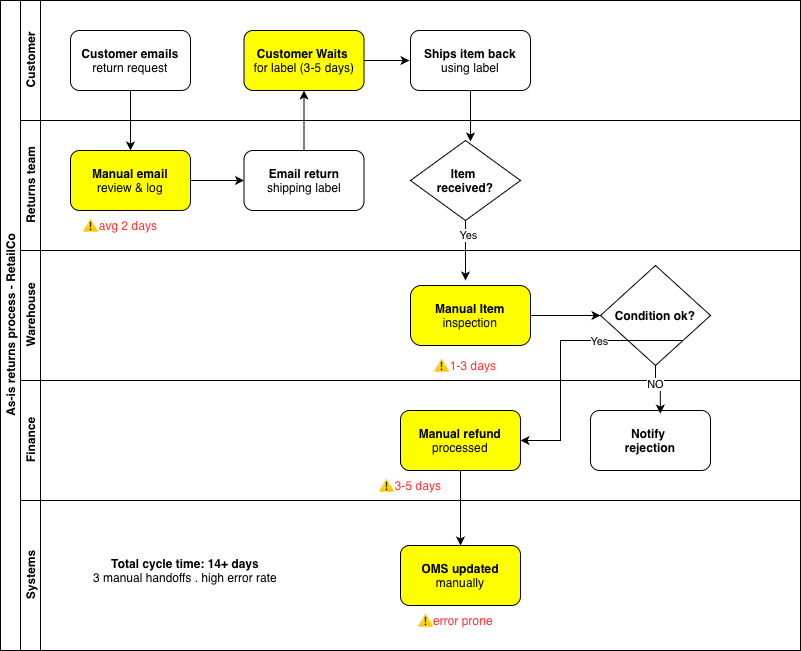

The diagram above was exported from draw.io. Its source (the exported page's mxGraphModel, read from the mxfile embedded in the PNG):
<mxGraphModel dx="578" dy="711" grid="1" gridSize="10" guides="1" tooltips="1" connect="1" arrows="1" fold="1" page="1" pageScale="1" pageWidth="827" pageHeight="1169" background="#FFFFFF" math="0" shadow="0">
  <root>
    <mxCell id="0" />
    <mxCell id="1" parent="0" />
    <mxCell id="dNxyNK7c78bLwvsdeMH5-19" parent="1" style="swimlane;html=1;childLayout=stackLayout;resizeParent=1;resizeParentMax=0;horizontal=0;startSize=20;horizontalStack=0;" value="As-is returns process - RetailCo" vertex="1">
      <mxGeometry height="650" width="800" x="120" y="110" as="geometry" />
    </mxCell>
    <mxCell id="dNxyNK7c78bLwvsdeMH5-20" parent="dNxyNK7c78bLwvsdeMH5-19" style="swimlane;html=1;startSize=20;horizontal=0;" value="Customer" vertex="1">
      <mxGeometry height="120" width="780" x="20" as="geometry" />
    </mxCell>
    <mxCell id="dNxyNK7c78bLwvsdeMH5-25" edge="1" parent="dNxyNK7c78bLwvsdeMH5-20" style="edgeStyle=orthogonalEdgeStyle;rounded=0;orthogonalLoop=1;jettySize=auto;html=1;" value="">
      <mxGeometry relative="1" as="geometry">
        <mxPoint x="80" y="60" as="sourcePoint" />
        <mxPoint x="90" y="30" as="targetPoint" />
      </mxGeometry>
    </mxCell>
    <mxCell id="Gl3OVju-wcvNmEzzuE4n-2" parent="dNxyNK7c78bLwvsdeMH5-20" style="rounded=1;whiteSpace=wrap;html=1;" value="&lt;b&gt;Customer emails&lt;/b&gt;&lt;div&gt;return request&lt;/div&gt;" vertex="1">
      <mxGeometry height="60" width="120" x="50" y="30" as="geometry" />
    </mxCell>
    <mxCell id="Gl3OVju-wcvNmEzzuE4n-5" parent="dNxyNK7c78bLwvsdeMH5-20" style="rounded=1;whiteSpace=wrap;html=1;fillColor=#FFFF00;" value="&lt;b&gt;Customer Waits&amp;nbsp;&lt;/b&gt;&lt;div&gt;for label (3-5 days)&lt;/div&gt;" vertex="1">
      <mxGeometry height="60" width="120" x="223.5" y="30" as="geometry" />
    </mxCell>
    <mxCell id="Gl3OVju-wcvNmEzzuE4n-6" parent="dNxyNK7c78bLwvsdeMH5-20" style="rounded=1;whiteSpace=wrap;html=1;" value="&lt;b&gt;Ships item back&lt;/b&gt;&lt;div&gt;using label&lt;/div&gt;" vertex="1">
      <mxGeometry height="60" width="120" x="390" y="30" as="geometry" />
    </mxCell>
    <mxCell id="Gl3OVju-wcvNmEzzuE4n-36" edge="1" parent="dNxyNK7c78bLwvsdeMH5-20" source="Gl3OVju-wcvNmEzzuE4n-5" style="edgeStyle=orthogonalEdgeStyle;rounded=0;orthogonalLoop=1;jettySize=auto;html=1;exitX=1;exitY=0.5;exitDx=0;exitDy=0;">
      <mxGeometry relative="1" as="geometry">
        <mxPoint x="389" y="60" as="targetPoint" />
      </mxGeometry>
    </mxCell>
    <mxCell id="dNxyNK7c78bLwvsdeMH5-21" parent="dNxyNK7c78bLwvsdeMH5-19" style="swimlane;html=1;startSize=20;horizontal=0;" value="Returns team" vertex="1">
      <mxGeometry height="130" width="780" x="20" y="120" as="geometry" />
    </mxCell>
    <mxCell id="Gl3OVju-wcvNmEzzuE4n-34" edge="1" parent="dNxyNK7c78bLwvsdeMH5-21" source="Gl3OVju-wcvNmEzzuE4n-7" style="edgeStyle=orthogonalEdgeStyle;rounded=0;orthogonalLoop=1;jettySize=auto;html=1;exitX=1;exitY=0.5;exitDx=0;exitDy=0;entryX=0;entryY=0.5;entryDx=0;entryDy=0;" target="Gl3OVju-wcvNmEzzuE4n-8">
      <mxGeometry relative="1" as="geometry" />
    </mxCell>
    <mxCell id="Gl3OVju-wcvNmEzzuE4n-7" parent="dNxyNK7c78bLwvsdeMH5-21" style="rounded=1;whiteSpace=wrap;html=1;fillColor=#FFFF00;" value="&lt;b&gt;Manual email&lt;/b&gt;&lt;div&gt;review &amp;amp; log&lt;/div&gt;" vertex="1">
      <mxGeometry height="60" width="120" x="50" y="30" as="geometry" />
    </mxCell>
    <mxCell id="Gl3OVju-wcvNmEzzuE4n-8" parent="dNxyNK7c78bLwvsdeMH5-21" style="rounded=1;whiteSpace=wrap;html=1;" value="&lt;b&gt;Email return&lt;/b&gt;&lt;div&gt;shipping label&lt;/div&gt;" vertex="1">
      <mxGeometry height="60" width="120" x="223.5" y="30" as="geometry" />
    </mxCell>
    <mxCell id="Gl3OVju-wcvNmEzzuE4n-40" edge="1" parent="dNxyNK7c78bLwvsdeMH5-21" source="Gl3OVju-wcvNmEzzuE4n-30" style="edgeStyle=orthogonalEdgeStyle;rounded=0;orthogonalLoop=1;jettySize=auto;html=1;">
      <mxGeometry relative="1" as="geometry">
        <mxPoint x="445" y="160" as="targetPoint" />
      </mxGeometry>
    </mxCell>
    <mxCell id="Gl3OVju-wcvNmEzzuE4n-59" connectable="0" parent="Gl3OVju-wcvNmEzzuE4n-40" style="edgeLabel;html=1;align=center;verticalAlign=middle;resizable=0;points=[];" value="Yes" vertex="1">
      <mxGeometry relative="1" x="-0.5235" y="2" as="geometry">
        <mxPoint as="offset" />
      </mxGeometry>
    </mxCell>
    <mxCell id="Gl3OVju-wcvNmEzzuE4n-30" parent="dNxyNK7c78bLwvsdeMH5-21" style="rhombus;whiteSpace=wrap;html=1;" value="&lt;b&gt;Item&amp;nbsp;&lt;/b&gt;&lt;div&gt;&lt;b&gt;received?&lt;/b&gt;&lt;/div&gt;" vertex="1">
      <mxGeometry height="80" width="110" x="390" y="20" as="geometry" />
    </mxCell>
    <mxCell id="Gl3OVju-wcvNmEzzuE4n-20" parent="dNxyNK7c78bLwvsdeMH5-21" style="text;html=1;whiteSpace=wrap;strokeColor=none;fillColor=none;align=center;verticalAlign=middle;rounded=0;" value="&lt;span style=&quot;color: rgb(255, 51, 51);&quot;&gt;&lt;span style=&quot;caret-color: rgb(51, 51, 51); color: rgb(51, 51, 51);&quot;&gt;⚠&lt;/span&gt;avg 2 days&lt;/span&gt;" vertex="1">
      <mxGeometry height="30" width="120" x="40" y="90" as="geometry" />
    </mxCell>
    <mxCell id="dNxyNK7c78bLwvsdeMH5-22" parent="dNxyNK7c78bLwvsdeMH5-19" style="swimlane;html=1;startSize=20;horizontal=0;" value="Warehouse" vertex="1">
      <mxGeometry height="130" width="780" x="20" y="250" as="geometry" />
    </mxCell>
    <mxCell id="Gl3OVju-wcvNmEzzuE4n-23" parent="dNxyNK7c78bLwvsdeMH5-22" style="text;html=1;whiteSpace=wrap;strokeColor=none;fillColor=none;align=center;verticalAlign=middle;rounded=0;" value="&lt;span style=&quot;color: rgb(255, 51, 51);&quot;&gt;&lt;span style=&quot;caret-color: rgb(51, 51, 51); color: rgb(51, 51, 51);&quot;&gt;⚠&lt;/span&gt;1-3 days&lt;/span&gt;" vertex="1">
      <mxGeometry height="30" width="90" x="400" y="100" as="geometry" />
    </mxCell>
    <mxCell id="Gl3OVju-wcvNmEzzuE4n-31" parent="dNxyNK7c78bLwvsdeMH5-22" style="rhombus;whiteSpace=wrap;html=1;" value="&lt;b&gt;Condition ok?&lt;/b&gt;" vertex="1">
      <mxGeometry height="100" width="110" x="580" y="15" as="geometry" />
    </mxCell>
    <mxCell id="Gl3OVju-wcvNmEzzuE4n-41" edge="1" parent="dNxyNK7c78bLwvsdeMH5-22" source="Gl3OVju-wcvNmEzzuE4n-32" style="edgeStyle=orthogonalEdgeStyle;rounded=0;orthogonalLoop=1;jettySize=auto;html=1;exitX=1;exitY=0.5;exitDx=0;exitDy=0;entryX=0;entryY=0.5;entryDx=0;entryDy=0;" target="Gl3OVju-wcvNmEzzuE4n-31">
      <mxGeometry relative="1" as="geometry" />
    </mxCell>
    <mxCell id="Gl3OVju-wcvNmEzzuE4n-32" parent="dNxyNK7c78bLwvsdeMH5-22" style="rounded=1;whiteSpace=wrap;html=1;arcSize=18;fillColor=#FFFF00;" value="&lt;b&gt;Manual Item&lt;/b&gt;&lt;div&gt;inspection&lt;/div&gt;" vertex="1">
      <mxGeometry height="60" width="120" x="390" y="35" as="geometry" />
    </mxCell>
    <mxCell id="Gl3OVju-wcvNmEzzuE4n-14" parent="dNxyNK7c78bLwvsdeMH5-19" style="swimlane;html=1;startSize=20;horizontal=0;" value="Finance" vertex="1">
      <mxGeometry height="120" width="780" x="20" y="380" as="geometry" />
    </mxCell>
    <mxCell id="Gl3OVju-wcvNmEzzuE4n-18" parent="Gl3OVju-wcvNmEzzuE4n-14" style="rounded=1;whiteSpace=wrap;html=1;" value="&lt;b&gt;Notify&amp;nbsp;&lt;/b&gt;&lt;div&gt;&lt;b&gt;rejection&lt;/b&gt;&lt;/div&gt;" vertex="1">
      <mxGeometry height="60" width="120" x="570" y="30" as="geometry" />
    </mxCell>
    <mxCell id="Gl3OVju-wcvNmEzzuE4n-17" parent="Gl3OVju-wcvNmEzzuE4n-14" style="rounded=1;whiteSpace=wrap;html=1;fillColor=#FFFF00;" value="&lt;b&gt;Manual refund&lt;/b&gt;&lt;div&gt;processed&lt;/div&gt;" vertex="1">
      <mxGeometry height="60" width="120" x="380" y="30" as="geometry" />
    </mxCell>
    <mxCell id="Gl3OVju-wcvNmEzzuE4n-19" parent="Gl3OVju-wcvNmEzzuE4n-14" style="text;html=1;whiteSpace=wrap;strokeColor=none;fillColor=none;align=center;verticalAlign=middle;rounded=0;" value="&lt;span style=&quot;color: rgb(255, 51, 51);&quot;&gt;&lt;span style=&quot;caret-color: rgb(51, 51, 51); color: rgb(51, 51, 51);&quot;&gt;⚠&lt;/span&gt;3-5 days&lt;/span&gt;" vertex="1">
      <mxGeometry height="30" width="80" x="350" y="90" as="geometry" />
    </mxCell>
    <mxCell id="Gl3OVju-wcvNmEzzuE4n-33" edge="1" parent="dNxyNK7c78bLwvsdeMH5-19" source="Gl3OVju-wcvNmEzzuE4n-2" style="edgeStyle=orthogonalEdgeStyle;rounded=0;orthogonalLoop=1;jettySize=auto;html=1;exitX=0.5;exitY=1;exitDx=0;exitDy=0;entryX=0.5;entryY=0;entryDx=0;entryDy=0;" target="Gl3OVju-wcvNmEzzuE4n-7">
      <mxGeometry relative="1" as="geometry" />
    </mxCell>
    <mxCell id="Gl3OVju-wcvNmEzzuE4n-35" edge="1" parent="dNxyNK7c78bLwvsdeMH5-19" source="Gl3OVju-wcvNmEzzuE4n-8" style="edgeStyle=orthogonalEdgeStyle;rounded=0;orthogonalLoop=1;jettySize=auto;html=1;entryX=0.5;entryY=1;entryDx=0;entryDy=0;" target="Gl3OVju-wcvNmEzzuE4n-5">
      <mxGeometry relative="1" as="geometry" />
    </mxCell>
    <mxCell id="Gl3OVju-wcvNmEzzuE4n-38" edge="1" parent="dNxyNK7c78bLwvsdeMH5-19" source="Gl3OVju-wcvNmEzzuE4n-6" style="edgeStyle=orthogonalEdgeStyle;rounded=0;orthogonalLoop=1;jettySize=auto;html=1;exitX=0.5;exitY=1;exitDx=0;exitDy=0;">
      <mxGeometry relative="1" as="geometry">
        <mxPoint x="470" y="141" as="targetPoint" />
      </mxGeometry>
    </mxCell>
    <mxCell id="Gl3OVju-wcvNmEzzuE4n-43" edge="1" parent="dNxyNK7c78bLwvsdeMH5-19" source="Gl3OVju-wcvNmEzzuE4n-31" style="edgeStyle=orthogonalEdgeStyle;rounded=0;orthogonalLoop=1;jettySize=auto;html=1;exitX=1;exitY=1;exitDx=0;exitDy=0;entryX=1;entryY=0.5;entryDx=0;entryDy=0;" target="Gl3OVju-wcvNmEzzuE4n-17">
      <mxGeometry relative="1" as="geometry" />
    </mxCell>
    <mxCell id="Gl3OVju-wcvNmEzzuE4n-45" connectable="0" parent="Gl3OVju-wcvNmEzzuE4n-43" style="edgeLabel;html=1;align=center;verticalAlign=middle;resizable=0;points=[];" value="Yes" vertex="1">
      <mxGeometry relative="1" x="-0.3611" as="geometry">
        <mxPoint as="offset" />
      </mxGeometry>
    </mxCell>
    <mxCell id="Gl3OVju-wcvNmEzzuE4n-48" edge="1" parent="dNxyNK7c78bLwvsdeMH5-19" source="Gl3OVju-wcvNmEzzuE4n-31" style="edgeStyle=orthogonalEdgeStyle;rounded=0;orthogonalLoop=1;jettySize=auto;html=1;exitX=0.5;exitY=1;exitDx=0;exitDy=0;entryX=0.582;entryY=0.052;entryDx=0;entryDy=0;entryPerimeter=0;" target="Gl3OVju-wcvNmEzzuE4n-18">
      <mxGeometry relative="1" as="geometry" />
    </mxCell>
    <mxCell id="Gl3OVju-wcvNmEzzuE4n-49" connectable="0" parent="Gl3OVju-wcvNmEzzuE4n-48" style="edgeLabel;html=1;align=center;verticalAlign=middle;resizable=0;points=[];" value="NO" vertex="1">
      <mxGeometry relative="1" x="-0.3378" y="-1" as="geometry">
        <mxPoint as="offset" />
      </mxGeometry>
    </mxCell>
    <mxCell id="Gl3OVju-wcvNmEzzuE4n-13" parent="dNxyNK7c78bLwvsdeMH5-19" style="swimlane;html=1;startSize=20;horizontal=0;" value="Systems" vertex="1">
      <mxGeometry height="150" width="780" x="20" y="500" as="geometry" />
    </mxCell>
    <mxCell id="Gl3OVju-wcvNmEzzuE4n-22" parent="Gl3OVju-wcvNmEzzuE4n-13" style="text;html=1;whiteSpace=wrap;strokeColor=none;fillColor=none;align=center;verticalAlign=middle;rounded=0;" value="&lt;span style=&quot;color: rgb(255, 51, 51);&quot;&gt;&lt;span style=&quot;caret-color: rgb(51, 51, 51); color: rgb(51, 51, 51);&quot;&gt;⚠&lt;/span&gt;error prone&lt;/span&gt;" vertex="1">
      <mxGeometry height="30" width="90" x="390" y="105" as="geometry" />
    </mxCell>
    <mxCell id="Gl3OVju-wcvNmEzzuE4n-62" parent="Gl3OVju-wcvNmEzzuE4n-13" style="rounded=1;whiteSpace=wrap;html=1;fillColor=#FFFF00;" value="&lt;b&gt;OMS updated&lt;/b&gt;&lt;div&gt;manually&lt;/div&gt;" vertex="1">
      <mxGeometry height="60" width="120" x="380" y="45" as="geometry" />
    </mxCell>
    <mxCell id="Gl3OVju-wcvNmEzzuE4n-63" edge="1" parent="dNxyNK7c78bLwvsdeMH5-19" source="Gl3OVju-wcvNmEzzuE4n-17" style="edgeStyle=orthogonalEdgeStyle;rounded=0;orthogonalLoop=1;jettySize=auto;html=1;exitX=0.5;exitY=1;exitDx=0;exitDy=0;" target="Gl3OVju-wcvNmEzzuE4n-62">
      <mxGeometry relative="1" as="geometry" />
    </mxCell>
    <mxCell id="Gl3OVju-wcvNmEzzuE4n-15" parent="1" style="text;html=1;whiteSpace=wrap;strokeColor=none;fillColor=none;align=center;verticalAlign=middle;rounded=0;" value="&lt;b&gt;Total cycle time: 14+ days&lt;/b&gt;&lt;div&gt;3 manual handoffs . high error rate&lt;/div&gt;" vertex="1">
      <mxGeometry height="60" width="230" x="190" y="650" as="geometry" />
    </mxCell>
  </root>
</mxGraphModel>